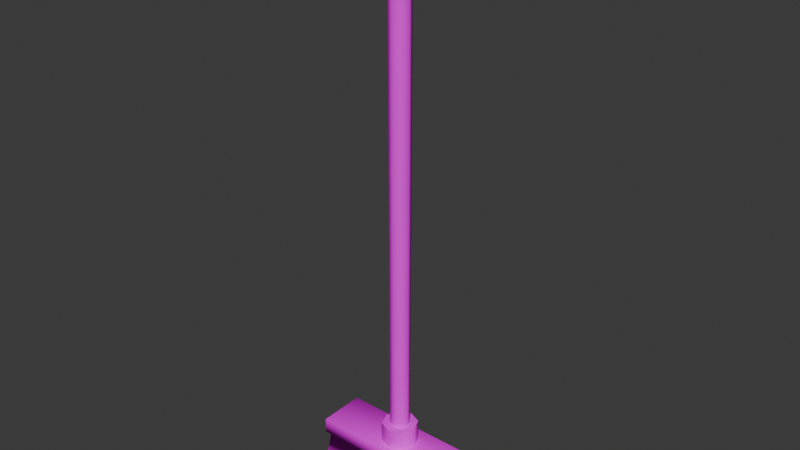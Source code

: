# Source: mesh_broom_strong.blend  (saved by Blender 4.2.66; exported with 4.5.12 LTS)
import bpy
from mathutils import Matrix  # noqa: F401  (used for matrix-valued properties, if any)

bpy.ops.wm.read_factory_settings(use_empty=True)
scene = bpy.context.scene
scene.name = 'Scene'

# ---- collections
col_collection = bpy.data.collections.new('Collection'); scene.collection.children.link(col_collection)

# ---- images (referenced by path relative to the original .blend; pixels are not part of the script)
import os
ASSET_DIR = os.environ.get("B2B_ASSET_DIR", "")  # directory of the original .blend (textures are referenced by path, not embedded)
HERE = os.path.dirname(os.path.abspath(__file__))  # packed textures are extracted next to this script under _unpacked/

def load_image(name, relpath, width, height, colorspace="sRGB"):
    """Load a texture the original file referenced (path relative to the .blend, or extracted next to this script)."""
    p = next((c for c in (os.path.join(HERE, relpath), os.path.join(ASSET_DIR, relpath)) if relpath and os.path.exists(c)), "")
    if p:
        img = bpy.data.images.load(p, check_existing=True)
        img.name = name
    else:  # same state as the original file: an image datablock whose file is absent (Cycles renders it pink)
        img = bpy.data.images.new(name, width, height)
        img.source = "FILE"
        img.filepath = "//" + (relpath or name)
    img.colorspace_settings.name = colorspace
    return img
img_texture_broom_strong_albm_png = load_image('texture_broom_strong_albm.png', 'texture_broom_strong_albm.png', 1024, 1024, 'sRGB')

# ---- materials (node trees are filled in below, after node groups)
mat_material = bpy.data.materials.new('Material')
mat_material.alpha_threshold = 0.0
mat_material.roughness = 1.0
mat_material.line_color = (0.0, 0.0, 0.0, 1.0)

# ---- material node trees
mat_material.use_nodes = True; mat_material.node_tree.nodes.clear()
_N = mat_material.node_tree.nodes; _L = mat_material.node_tree.links
n0 = _N.new('ShaderNodeOutputMaterial'); n0.name = 'Material Output'; n0.location = (300, 300)
n1 = _N.new('ShaderNodeBsdfPrincipled'); n1.name = 'Principled BSDF'; n1.location = (10, 300)
n1.inputs[2].default_value = 1.0
n1.inputs[3].default_value = 1.0
n2 = _N.new('ShaderNodeTexImage'); n2.name = 'Image Texture'; n2.location = (-280, 280)
n2.image = img_texture_broom_strong_albm_png
_L.new(n1.outputs[0], n0.inputs[0])
_L.new(n2.outputs[0], n1.inputs[0])
n0.is_active_output = True

# ---- world
world_world = bpy.data.worlds.new('World'); scene.world = world_world
world_world.use_nodes = True; world_world.node_tree.nodes.clear()
_N = world_world.node_tree.nodes; _L = world_world.node_tree.links
n0 = _N.new('ShaderNodeOutputWorld'); n0.name = 'World Output'; n0.location = (300, 300)
n1 = _N.new('ShaderNodeBackground'); n1.name = 'Background'; n1.location = (10, 300)
n1.inputs[0].default_value = (0.05088, 0.05088, 0.05088, 1.0)
_L.new(n1.outputs[0], n0.inputs[0])
n0.is_active_output = True
world_world.color = (0.05088, 0.05088, 0.05088)
world_world.sun_shadow_jitter_overblur = 0.0

# ---- meshes
me_cube_001 = bpy.data.meshes.new('Cube.001')
me_cube_001.from_pydata([(-1.102, -0.2937, 0.5994), (-1.102, 0.2937, 0.5994), (1.102, -0.2937, 0.5994), (1.102, 0.2937, 0.5994), (-1.213, 0.3234, 0.006122), (-1.213, -0.3234, 0.006122), (1.213, 0.3234, 0.006122), (1.213, -0.3234, 0.006122), (-4.155e-09, 0.2656, 0.8126), (-1.006e-08, 0.1435, 1.129), (0.1878, 0.1878, 0.8126), (0.1015, 0.1015, 1.129), (0.2656, 0.0, 0.8126), (0.1435, 0.0, 1.129), (0.1878, -0.1878, 0.8126), (0.1015, -0.1015, 1.129), (-4.155e-09, -0.2656, 0.8126), (-1.006e-08, -0.1435, 1.129), (-0.1878, -0.1878, 0.8126), (-0.1015, -0.1015, 1.129), (-0.2656, 0.0, 0.8126), (-0.1435, 0.0, 1.129), (-0.1878, 0.1878, 0.8126), (-0.1015, 0.1015, 1.129), (0.1878, 0.1878, 1.129), (-4.155e-09, 0.2656, 1.129), (0.2656, 0.0, 1.129), (0.1878, -0.1878, 1.129), (-4.155e-09, -0.2656, 1.129), (-0.1878, -0.1878, 1.129), (-0.2656, 0.0, 1.129), (-0.1878, 0.1878, 1.129), (0.1086, 0.1086, 8.366), (1.843e-06, 0.1535, 8.366), (0.1535, 0.0, 8.366), (0.1086, -0.1086, 8.366), (1.843e-06, -0.1535, 8.366), (-0.1086, -0.1086, 8.366), (-0.1535, 0.0, 8.366), (-0.1086, 0.1086, 8.366), (0.1086, 0.1086, 8.683), (1.616e-06, 0.1535, 8.683), (0.1535, 0.0, 8.683), (0.1086, -0.1086, 8.683), (1.616e-06, -0.1535, 8.683), (-0.1086, -0.1086, 8.683), (-0.1535, 0.0, 8.683), (-0.1086, 0.1086, 8.683), (0.1354, 0.1354, 8.366), (1.847e-06, 0.1914, 8.366), (0.1914, 0.0, 8.366), (0.1354, -0.1354, 8.366), (1.847e-06, -0.1914, 8.366), (-0.1354, -0.1354, 8.366), (-0.1914, 0.0, 8.366), (-0.1354, 0.1354, 8.366), (0.1354, 0.1354, 8.619), (1.607e-06, 0.1914, 8.619), (0.1914, 0.0, 8.619), (0.1354, -0.1354, 8.619), (1.607e-06, -0.1914, 8.619), (-0.1354, -0.1354, 8.619), (-0.1914, 0.0, 8.619), (-0.1354, 0.1354, 8.619), (-1.157, -0.3571, 0.8197), (-1.157, -0.3483, 0.8284), (-1.165, -0.3483, 0.8197), (-1.157, 0.3483, 0.8284), (-1.157, 0.3571, 0.8197), (-1.165, 0.3483, 0.8197), (1.157, -0.3483, 0.8284), (1.157, -0.3571, 0.8197), (1.165, -0.3483, 0.8197), (1.157, 0.3483, 0.8284), (1.165, 0.3483, 0.8197), (1.157, 0.3571, 0.8197), (-1.165, 0.3483, 0.5994), (-1.157, 0.3571, 0.5994), (-1.159, 0.3509, 0.5994), (-1.157, -0.3571, 0.5994), (-1.165, -0.3483, 0.5994), (-1.159, -0.3509, 0.5994), (1.157, 0.3571, 0.5994), (1.165, 0.3483, 0.5994), (1.159, 0.3509, 0.5994), (1.165, -0.3483, 0.5994), (1.157, -0.3571, 0.5994), (1.159, -0.3509, 0.5994)], [], [(73, 67, 65, 70), (83, 74, 72, 85), (1, 0, 81, 80, 76, 78), (80, 66, 69, 76), (3, 2, 7, 6), (77, 68, 75, 82), (3, 1, 78, 77, 82, 84), (0, 2, 87, 86, 79, 81), (2, 3, 84, 83, 85, 87), (4, 6, 7, 5), (0, 1, 4, 5), (2, 0, 5, 7), (1, 3, 6, 4), (8, 25, 24, 10), (10, 24, 26, 12), (12, 26, 27, 14), (14, 27, 28, 16), (16, 28, 29, 18), (18, 29, 30, 20), (15, 13, 34, 35), (20, 30, 31, 22), (22, 31, 25, 8), (9, 11, 24, 25), (11, 13, 26, 24), (13, 15, 27, 26), (15, 17, 28, 27), (17, 19, 29, 28), (19, 21, 30, 29), (21, 23, 31, 30), (23, 9, 25, 31), (35, 34, 50, 51), (11, 9, 33, 32), (9, 23, 39, 33), (21, 19, 37, 38), (17, 15, 35, 36), (13, 11, 32, 34), (23, 21, 38, 39), (19, 17, 36, 37), (40, 41, 47, 46, 45, 44, 43, 42), (41, 40, 56, 57), (34, 32, 48, 50), (47, 41, 57, 63), (32, 33, 49, 48), (46, 47, 63, 62), (33, 39, 55, 49), (45, 46, 62, 61), (55, 54, 62, 63), (53, 52, 60, 61), (51, 50, 58, 59), (48, 49, 57, 56), (49, 55, 63, 57), (54, 53, 61, 62), (52, 51, 59, 60), (50, 48, 56, 58), (40, 42, 58, 56), (36, 35, 51, 52), (42, 43, 59, 58), (37, 36, 52, 53), (43, 44, 60, 59), (38, 37, 53, 54), (44, 45, 61, 60), (39, 38, 54, 55), (64, 65, 66), (67, 68, 69), (70, 71, 72), (73, 74, 75), (76, 77, 78), (79, 80, 81), (82, 83, 84), (85, 86, 87), (79, 64, 66, 80), (65, 67, 69, 66), (68, 77, 76, 69), (67, 73, 75, 68), (74, 83, 82, 75), (73, 70, 72, 74), (71, 86, 85, 72), (70, 65, 64, 71), (86, 71, 64, 79)])
me_cube_001.polygons.foreach_set('use_smooth', [True] * 79)
_k = set([(0, 5), (1, 4), (2, 7), (3, 6), (4, 5), (4, 6), (5, 7), (6, 7), (8, 10), (8, 22), (9, 11), (9, 23), (10, 12), (11, 13), (12, 14), (13, 15), (14, 16), (15, 17), (16, 18), (17, 19), (18, 20), (19, 21), (20, 22), (21, 23), (24, 25), (24, 26), (25, 31), (26, 27), (27, 28), (28, 29), (29, 30), (30, 31), (32, 33), (32, 34), (33, 39), (34, 35), (35, 36), (36, 37), (37, 38), (38, 39), (48, 49), (48, 50), (49, 55), (50, 51), (51, 52), (52, 53), (53, 54), (54, 55), (76, 80), (77, 82), (79, 86), (83, 85)])
me_cube_001.attributes.new('sharp_edge', 'BOOLEAN', 'EDGE').data.foreach_set('value', [ (min(e.vertices), max(e.vertices)) in _k for e in me_cube_001.edges])
_uv = me_cube_001.uv_layers.new(name='UVMap')
_uv.uv.foreach_set('vector', [0.6111, 0.35, 0.6111, 0.6624, 0.517, 0.6624, 0.517, 0.35, 0.161, 0.3273, 0.1907, 0.3273, 0.1907, 0.4214, 0.161, 0.4214, 0.5244, 0.3176, 0.6037, 0.3176, 0.6114, 0.3253, 0.6111, 0.3261, 0.517, 0.3261, 0.5167, 0.3253, 0.161, 0.7385, 0.1907, 0.7385, 0.1907, 0.8326, 0.161, 0.8326, 0.3001, 0.334, 0.2962, 0.4132, 0.2146, 0.4132, 0.2188, 0.326, 0.161, 0.01252, 0.1907, 0.01252, 0.1907, 0.3249, 0.161, 0.3249, 0.5244, 0.01989, 0.5244, 0.3176, 0.5167, 0.3253, 0.5159, 0.3249, 0.5159, 0.01252, 0.5167, 0.01217, 0.6037, 0.3176, 0.6037, 0.01989, 0.6114, 0.01217, 0.6123, 0.01252, 0.6123, 0.3249, 0.6114, 0.3253, 0.6037, 0.01989, 0.5244, 0.01989, 0.5167, 0.01217, 0.517, 0.01134, 0.6111, 0.01134, 0.6114, 0.01217, 0.4932, 0.01134, 0.4932, 0.339, 0.4058, 0.339, 0.4058, 0.01134, 0.3509, 0.7058, 0.3832, 0.7783, 0.3103, 0.8151, 0.2748, 0.7353, 0.2962, 0.4132, 0.3509, 0.7058, 0.2748, 0.7353, 0.2146, 0.4132, 0.3832, 0.04814, 0.3001, 0.334, 0.2188, 0.326, 0.3103, 0.01134, 0.4058, 0.4166, 0.4486, 0.4166, 0.4486, 0.444, 0.4058, 0.444, 0.4058, 0.444, 0.4486, 0.444, 0.4486, 0.4715, 0.4058, 0.4715, 0.4058, 0.4715, 0.4486, 0.4715, 0.4486, 0.4989, 0.4058, 0.4989, 0.4058, 0.4989, 0.4486, 0.4989, 0.4486, 0.5264, 0.4058, 0.5264, 0.4058, 0.5264, 0.4486, 0.5264, 0.4486, 0.5539, 0.4058, 0.5539, 0.4058, 0.5539, 0.4486, 0.5539, 0.4486, 0.5813, 0.4058, 0.5813, 0.05998, 0.01146, 0.07481, 0.01146, 0.07481, 0.9887, 0.05894, 0.9887, 0.4058, 0.3617, 0.4486, 0.3617, 0.4486, 0.3891, 0.4058, 0.3891, 0.4058, 0.3891, 0.4486, 0.3891, 0.4486, 0.4166, 0.4058, 0.4166, 0.4569, 0.6297, 0.4464, 0.6192, 0.4527, 0.604, 0.4721, 0.6234, 0.4464, 0.6192, 0.4316, 0.6192, 0.4253, 0.604, 0.4527, 0.604, 0.4316, 0.6192, 0.4211, 0.6297, 0.4058, 0.6234, 0.4253, 0.604, 0.4211, 0.6297, 0.4211, 0.6445, 0.4058, 0.6508, 0.4058, 0.6234, 0.4211, 0.6445, 0.4316, 0.655, 0.4253, 0.6702, 0.4058, 0.6508, 0.4316, 0.655, 0.4464, 0.655, 0.4527, 0.6702, 0.4253, 0.6702, 0.4464, 0.655, 0.4569, 0.6445, 0.4721, 0.6508, 0.4527, 0.6702, 0.4569, 0.6445, 0.4569, 0.6297, 0.4721, 0.6234, 0.4721, 0.6508, 0.6397, 0.2329, 0.6509, 0.2442, 0.649, 0.2489, 0.635, 0.2349, 0.08964, 0.01146, 0.1045, 0.01143, 0.1066, 0.9886, 0.09068, 0.9887, 0.1045, 0.01143, 0.1193, 0.01139, 0.1224, 0.9886, 0.1066, 0.9886, 0.0155, 0.01134, 0.03033, 0.01139, 0.02721, 0.9886, 0.01134, 0.9885, 0.04516, 0.01143, 0.05998, 0.01146, 0.05894, 0.9887, 0.04308, 0.9886, 0.07481, 0.01146, 0.08964, 0.01146, 0.09068, 0.9887, 0.07481, 0.9887, 0.1193, 0.01139, 0.1341, 0.01134, 0.1383, 0.9885, 0.1224, 0.9886, 0.03033, 0.01139, 0.04516, 0.01143, 0.04308, 0.9886, 0.02721, 0.9886, 0.6733, 0.2987, 0.662, 0.3099, 0.6462, 0.3099, 0.635, 0.2987, 0.635, 0.2828, 0.6462, 0.2716, 0.662, 0.2716, 0.6733, 0.2828, 0.6477, 0.1294, 0.6507, 0.1136, 0.6602, 0.1149, 0.6569, 0.1318, 0.6509, 0.2442, 0.6668, 0.2442, 0.6687, 0.2489, 0.649, 0.2489, 0.6428, 0.1444, 0.6477, 0.1294, 0.6569, 0.1318, 0.6513, 0.1482, 0.6668, 0.2442, 0.678, 0.2329, 0.6827, 0.2349, 0.6687, 0.2489, 0.635, 0.1581, 0.6428, 0.1444, 0.6513, 0.1482, 0.6425, 0.1646, 0.678, 0.2329, 0.678, 0.2171, 0.6827, 0.2151, 0.6827, 0.2349, 0.6425, 0.04606, 0.635, 0.03046, 0.6437, 0.02385, 0.6522, 0.04248, 0.6829, 0.1588, 0.6752, 0.1784, 0.6425, 0.1646, 0.6513, 0.1482, 0.687, 0.03317, 0.6917, 0.05512, 0.6575, 0.06088, 0.6522, 0.04248, 0.694, 0.07694, 0.694, 0.09809, 0.6616, 0.09731, 0.6605, 0.07934, 0.6923, 0.1186, 0.6886, 0.1389, 0.6569, 0.1318, 0.6602, 0.1149, 0.6886, 0.1389, 0.6829, 0.1588, 0.6513, 0.1482, 0.6569, 0.1318, 0.6802, 0.01134, 0.687, 0.03317, 0.6522, 0.04248, 0.6437, 0.02385, 0.6917, 0.05512, 0.694, 0.07694, 0.6605, 0.07934, 0.6575, 0.06088, 0.694, 0.09809, 0.6923, 0.1186, 0.6602, 0.1149, 0.6616, 0.09731, 0.6507, 0.1136, 0.6517, 0.09727, 0.6616, 0.09731, 0.6602, 0.1149, 0.6397, 0.2171, 0.6397, 0.2329, 0.635, 0.2349, 0.635, 0.2151, 0.6517, 0.09727, 0.6503, 0.08056, 0.6605, 0.07934, 0.6616, 0.09731, 0.6509, 0.2059, 0.6397, 0.2171, 0.635, 0.2151, 0.649, 0.2011, 0.6503, 0.08056, 0.6469, 0.06325, 0.6575, 0.06088, 0.6605, 0.07934, 0.6668, 0.2059, 0.6509, 0.2059, 0.649, 0.2011, 0.6687, 0.2011, 0.6469, 0.06325, 0.6425, 0.04606, 0.6522, 0.04248, 0.6575, 0.06088, 0.678, 0.2171, 0.6668, 0.2059, 0.6687, 0.2011, 0.6827, 0.2151, 0.5159, 0.6624, 0.517, 0.6624, 0.517, 0.6636, 0.6111, 0.6624, 0.6123, 0.6624, 0.6111, 0.6636, 0.517, 0.35, 0.5159, 0.35, 0.517, 0.3488, 0.6111, 0.35, 0.6111, 0.3488, 0.6123, 0.35, 0.5164, 0.3255, 0.5159, 0.3249, 0.5167, 0.3253, 0.161, 0.7373, 0.161, 0.7385, 0.161, 0.7382, 0.5164, 0.01193, 0.517, 0.01134, 0.5167, 0.01217, 0.6117, 0.01193, 0.6123, 0.01252, 0.6114, 0.01217, 0.161, 0.7361, 0.1907, 0.7361, 0.1907, 0.7385, 0.161, 0.7385, 0.517, 0.6624, 0.6111, 0.6624, 0.6111, 0.6636, 0.517, 0.6636, 0.1907, 0.8337, 0.161, 0.8337, 0.161, 0.8326, 0.1907, 0.8326, 0.6111, 0.6624, 0.6111, 0.35, 0.6123, 0.35, 0.6123, 0.6624, 0.1907, 0.3273, 0.161, 0.3273, 0.161, 0.3249, 0.1907, 0.3249, 0.6111, 0.35, 0.517, 0.35, 0.517, 0.3488, 0.6111, 0.3488, 0.1907, 0.4237, 0.161, 0.4237, 0.161, 0.4214, 0.1907, 0.4214, 0.517, 0.35, 0.517, 0.6624, 0.5159, 0.6624, 0.5159, 0.35, 0.161, 0.4237, 0.1907, 0.4237, 0.1907, 0.7361, 0.161, 0.7361])
me_cube_001.materials.append(mat_material)
me_cube_001.update()

# ---- objects
ob_cube = bpy.data.objects.new('Cube', me_cube_001)

# ---- transforms, parenting, visibility, modifiers, constraints
ob_cube.location = (0.0, 0.0, 0.0)

# ---- collection membership
col_collection.objects.link(ob_cube)

# ---- scene / render settings (as saved in the file)
scene.frame_start = 1; scene.frame_end = 250; scene.frame_set(1)
scene.render.engine = 'BLENDER_EEVEE_NEXT'
bpy.context.view_layer.update()

# ---- added for rendering (the .blend has no active camera and no usable light): camera, sun
cam_auto = bpy.data.cameras.new('AutoCamera')
cam_auto.lens = 50.0
cam_auto.sensor_width = 36.0
cam_auto.clip_end = 1000.0
ob_auto_camera = bpy.data.objects.new('AutoCamera', cam_auto)
scene.collection.objects.link(ob_auto_camera)
ob_auto_camera.location = (8.36231, -10.0348, 11.0345)
ob_auto_camera.rotation_euler = (1.09748, -7.21219e-08, 0.694738)
scene.camera = ob_auto_camera
light_auto_sun = bpy.data.lights.new('AutoSun', 'SUN')
light_auto_sun.energy = 3.0
light_auto_sun.angle = 0.0523599
ob_auto_sun = bpy.data.objects.new('AutoSun', light_auto_sun)
scene.collection.objects.link(ob_auto_sun)
ob_auto_sun.rotation_euler = (0.872665, 0.174533, 0.523599)
bpy.context.view_layer.update()
